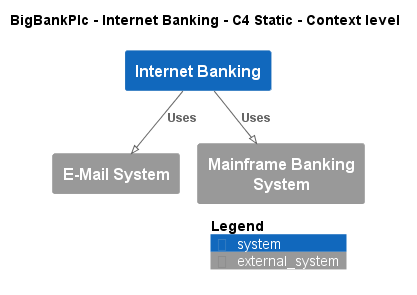

The diagram above was rendered by PlantUML. Its source (embedded in the PNG):
@startuml
!pragma layout smetana
!include ..\..\..\.c4s\C4_Context.puml

AddElementTag("c4interflow:lifecycle:new", $bgColor=green, $fontColor=#ffffff, $borderColor=green, $shadowing="False")
AddElementTag("c4interflow:lifecycle:changed", $bgColor=orange, $fontColor=#ffffff, $borderColor=orange, $shadowing="False")
AddElementTag("c4interflow:lifecycle:removed", $bgColor=red, $fontColor=#ffffff, $borderColor=red, $shadowing="False")

AddRelTag("c4interflow:lifecycle:new", $textColor=green, $lineColor=green)
AddRelTag("c4interflow:lifecycle:changed", $textColor=orange, $lineColor=orange)
AddRelTag("c4interflow:lifecycle:removed", $textColor=red, $lineColor=red)

SHOW_PERSON_PORTRAIT()
LAYOUT_TOP_DOWN()

skinparam linetype polyline

title BigBankPlc - Internet Banking - C4 Static - Context level

System(BigBankPlc.SoftwareSystems.InternetBanking, "Internet Banking", "")
System_Ext(BigBankPlc.SoftwareSystems.EMailSystem, "E-Mail System", "")
System_Ext(BigBankPlc.SoftwareSystems.MainframeBankingSystem, "Mainframe Banking System", "")

Rel(BigBankPlc.SoftwareSystems.InternetBanking, BigBankPlc.SoftwareSystems.EMailSystem, "Uses")
Rel(BigBankPlc.SoftwareSystems.InternetBanking, BigBankPlc.SoftwareSystems.MainframeBankingSystem, "Uses")


SHOW_LEGEND()
@enduml